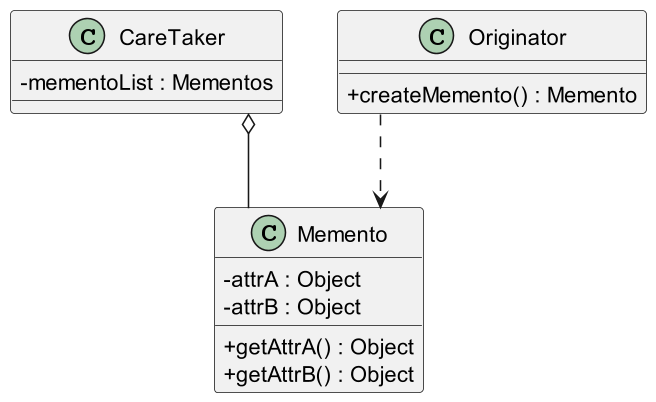

The diagram above was rendered by PlantUML. Its source (embedded in the PNG):
@startuml

skinparam classAttributeIconSize 0
skinparam linetype ortho
skinparam defaultTextAlignment center
skinparam dpi 150
' up to down direction

class CareTaker {
    - mementoList : Mementos
}

class Memento {
  - attrA : Object
  - attrB : Object

  + getAttrA() : Object
    + getAttrB() : Object
}

class Originator {
  + createMemento() : Memento
}

CareTaker o-- Memento

Originator ..> Memento
@enduml